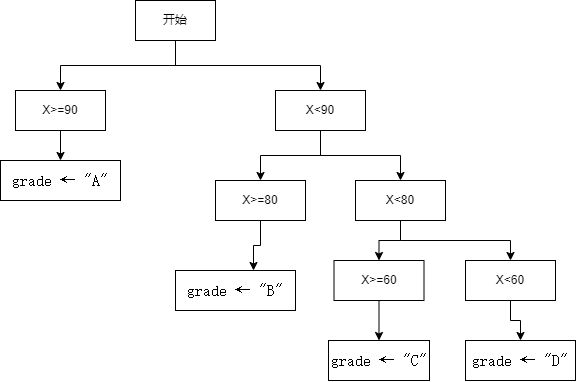

The diagram above was exported from draw.io. Its source (the exported page's mxGraphModel, read from the mxfile embedded in the PNG):
<mxGraphModel dx="1106" dy="664" grid="1" gridSize="10" guides="1" tooltips="1" connect="1" arrows="1" fold="1" page="1" pageScale="1" pageWidth="827" pageHeight="1169" math="0" shadow="0">
  <root>
    <mxCell id="0" />
    <mxCell id="1" parent="0" />
    <mxCell id="GmgVdRaKb3hIlgDpk-xq-21" style="edgeStyle=orthogonalEdgeStyle;rounded=0;orthogonalLoop=1;jettySize=auto;html=1;exitX=0.5;exitY=1;exitDx=0;exitDy=0;entryX=0.5;entryY=0;entryDx=0;entryDy=0;" edge="1" parent="1" source="GmgVdRaKb3hIlgDpk-xq-1" target="GmgVdRaKb3hIlgDpk-xq-2">
      <mxGeometry relative="1" as="geometry" />
    </mxCell>
    <mxCell id="GmgVdRaKb3hIlgDpk-xq-22" style="edgeStyle=orthogonalEdgeStyle;rounded=0;orthogonalLoop=1;jettySize=auto;html=1;exitX=0.5;exitY=1;exitDx=0;exitDy=0;entryX=0.5;entryY=0;entryDx=0;entryDy=0;" edge="1" parent="1" source="GmgVdRaKb3hIlgDpk-xq-1" target="GmgVdRaKb3hIlgDpk-xq-7">
      <mxGeometry relative="1" as="geometry" />
    </mxCell>
    <mxCell id="GmgVdRaKb3hIlgDpk-xq-1" value="开始" style="rounded=0;whiteSpace=wrap;html=1;" vertex="1" parent="1">
      <mxGeometry x="170" y="50" width="80" height="40" as="geometry" />
    </mxCell>
    <mxCell id="GmgVdRaKb3hIlgDpk-xq-23" style="edgeStyle=orthogonalEdgeStyle;rounded=0;orthogonalLoop=1;jettySize=auto;html=1;exitX=0.5;exitY=1;exitDx=0;exitDy=0;entryX=0.5;entryY=0;entryDx=0;entryDy=0;" edge="1" parent="1" source="GmgVdRaKb3hIlgDpk-xq-2" target="GmgVdRaKb3hIlgDpk-xq-3">
      <mxGeometry relative="1" as="geometry" />
    </mxCell>
    <mxCell id="GmgVdRaKb3hIlgDpk-xq-2" value="X&amp;gt;=90" style="rounded=0;whiteSpace=wrap;html=1;" vertex="1" parent="1">
      <mxGeometry x="50" y="140" width="90" height="40" as="geometry" />
    </mxCell>
    <mxCell id="GmgVdRaKb3hIlgDpk-xq-3" value="&lt;p class=&quot;MsoNormal&quot;&gt;&lt;span style=&quot;mso-spacerun:'yes';font-family:宋体;font-size:12.0000pt;&lt;br/&gt;mso-font-kerning:1.0000pt;&quot;&gt;grade ← &quot;A&quot;&lt;/span&gt;&lt;/p&gt;" style="rounded=0;whiteSpace=wrap;html=1;" vertex="1" parent="1">
      <mxGeometry x="35" y="210" width="120" height="40" as="geometry" />
    </mxCell>
    <mxCell id="GmgVdRaKb3hIlgDpk-xq-4" value="X&amp;gt;=80" style="rounded=0;whiteSpace=wrap;html=1;" vertex="1" parent="1">
      <mxGeometry x="250" y="230" width="90" height="40" as="geometry" />
    </mxCell>
    <mxCell id="GmgVdRaKb3hIlgDpk-xq-5" value="&lt;p class=&quot;MsoNormal&quot;&gt;&lt;span style=&quot;mso-spacerun:'yes';font-family:宋体;font-size:12.0000pt;&lt;br/&gt;mso-font-kerning:1.0000pt;&quot;&gt;grade ← &quot;B&quot;&lt;/span&gt;&lt;/p&gt;" style="rounded=0;whiteSpace=wrap;html=1;" vertex="1" parent="1">
      <mxGeometry x="210" y="320" width="120" height="40" as="geometry" />
    </mxCell>
    <mxCell id="GmgVdRaKb3hIlgDpk-xq-24" style="edgeStyle=orthogonalEdgeStyle;rounded=0;orthogonalLoop=1;jettySize=auto;html=1;exitX=0.5;exitY=1;exitDx=0;exitDy=0;entryX=0.5;entryY=0;entryDx=0;entryDy=0;" edge="1" parent="1" source="GmgVdRaKb3hIlgDpk-xq-7" target="GmgVdRaKb3hIlgDpk-xq-4">
      <mxGeometry relative="1" as="geometry" />
    </mxCell>
    <mxCell id="GmgVdRaKb3hIlgDpk-xq-25" style="edgeStyle=orthogonalEdgeStyle;rounded=0;orthogonalLoop=1;jettySize=auto;html=1;exitX=0.5;exitY=1;exitDx=0;exitDy=0;entryX=0.5;entryY=0;entryDx=0;entryDy=0;" edge="1" parent="1" source="GmgVdRaKb3hIlgDpk-xq-7" target="GmgVdRaKb3hIlgDpk-xq-12">
      <mxGeometry relative="1" as="geometry" />
    </mxCell>
    <mxCell id="GmgVdRaKb3hIlgDpk-xq-7" value="X&amp;lt;90" style="rounded=0;whiteSpace=wrap;html=1;" vertex="1" parent="1">
      <mxGeometry x="310" y="140" width="90" height="40" as="geometry" />
    </mxCell>
    <mxCell id="GmgVdRaKb3hIlgDpk-xq-27" style="edgeStyle=orthogonalEdgeStyle;rounded=0;orthogonalLoop=1;jettySize=auto;html=1;exitX=0.5;exitY=1;exitDx=0;exitDy=0;entryX=0.5;entryY=0;entryDx=0;entryDy=0;" edge="1" parent="1" source="GmgVdRaKb3hIlgDpk-xq-12" target="GmgVdRaKb3hIlgDpk-xq-13">
      <mxGeometry relative="1" as="geometry" />
    </mxCell>
    <mxCell id="GmgVdRaKb3hIlgDpk-xq-28" style="edgeStyle=orthogonalEdgeStyle;rounded=0;orthogonalLoop=1;jettySize=auto;html=1;exitX=0.5;exitY=1;exitDx=0;exitDy=0;entryX=0.5;entryY=0;entryDx=0;entryDy=0;" edge="1" parent="1" source="GmgVdRaKb3hIlgDpk-xq-12" target="GmgVdRaKb3hIlgDpk-xq-14">
      <mxGeometry relative="1" as="geometry" />
    </mxCell>
    <mxCell id="GmgVdRaKb3hIlgDpk-xq-12" value="X&amp;lt;80" style="rounded=0;whiteSpace=wrap;html=1;" vertex="1" parent="1">
      <mxGeometry x="390" y="230" width="90" height="40" as="geometry" />
    </mxCell>
    <mxCell id="GmgVdRaKb3hIlgDpk-xq-29" style="edgeStyle=orthogonalEdgeStyle;rounded=0;orthogonalLoop=1;jettySize=auto;html=1;exitX=0.5;exitY=1;exitDx=0;exitDy=0;entryX=0.5;entryY=0;entryDx=0;entryDy=0;" edge="1" parent="1" source="GmgVdRaKb3hIlgDpk-xq-13" target="GmgVdRaKb3hIlgDpk-xq-18">
      <mxGeometry relative="1" as="geometry" />
    </mxCell>
    <mxCell id="GmgVdRaKb3hIlgDpk-xq-13" value="X&amp;gt;=60" style="rounded=0;whiteSpace=wrap;html=1;" vertex="1" parent="1">
      <mxGeometry x="368.5" y="310" width="90" height="40" as="geometry" />
    </mxCell>
    <mxCell id="GmgVdRaKb3hIlgDpk-xq-31" style="edgeStyle=orthogonalEdgeStyle;rounded=0;orthogonalLoop=1;jettySize=auto;html=1;exitX=0.5;exitY=1;exitDx=0;exitDy=0;" edge="1" parent="1" source="GmgVdRaKb3hIlgDpk-xq-14" target="GmgVdRaKb3hIlgDpk-xq-17">
      <mxGeometry relative="1" as="geometry" />
    </mxCell>
    <mxCell id="GmgVdRaKb3hIlgDpk-xq-14" value="X&amp;lt;60" style="rounded=0;whiteSpace=wrap;html=1;" vertex="1" parent="1">
      <mxGeometry x="500" y="310" width="90" height="40" as="geometry" />
    </mxCell>
    <mxCell id="GmgVdRaKb3hIlgDpk-xq-17" value="&lt;p class=&quot;MsoNormal&quot;&gt;&lt;span style=&quot;mso-spacerun:'yes';font-family:宋体;font-size:12.0000pt;&lt;br/&gt;mso-font-kerning:1.0000pt;&quot;&gt;grade ← &quot;D&quot;&lt;/span&gt;&lt;/p&gt;" style="rounded=0;whiteSpace=wrap;html=1;" vertex="1" parent="1">
      <mxGeometry x="500" y="390" width="110" height="40" as="geometry" />
    </mxCell>
    <mxCell id="GmgVdRaKb3hIlgDpk-xq-18" value="&lt;p class=&quot;MsoNormal&quot;&gt;&lt;span style=&quot;mso-spacerun:'yes';font-family:宋体;font-size:12.0000pt;&lt;br/&gt;mso-font-kerning:1.0000pt;&quot;&gt;grade ← &quot;C&quot;&lt;/span&gt;&lt;/p&gt;" style="rounded=0;whiteSpace=wrap;html=1;" vertex="1" parent="1">
      <mxGeometry x="363" y="390" width="101" height="40" as="geometry" />
    </mxCell>
    <mxCell id="GmgVdRaKb3hIlgDpk-xq-26" style="edgeStyle=orthogonalEdgeStyle;rounded=0;orthogonalLoop=1;jettySize=auto;html=1;exitX=0.5;exitY=1;exitDx=0;exitDy=0;entryX=0.65;entryY=0;entryDx=0;entryDy=0;entryPerimeter=0;" edge="1" parent="1" source="GmgVdRaKb3hIlgDpk-xq-4" target="GmgVdRaKb3hIlgDpk-xq-5">
      <mxGeometry relative="1" as="geometry" />
    </mxCell>
  </root>
</mxGraphModel>